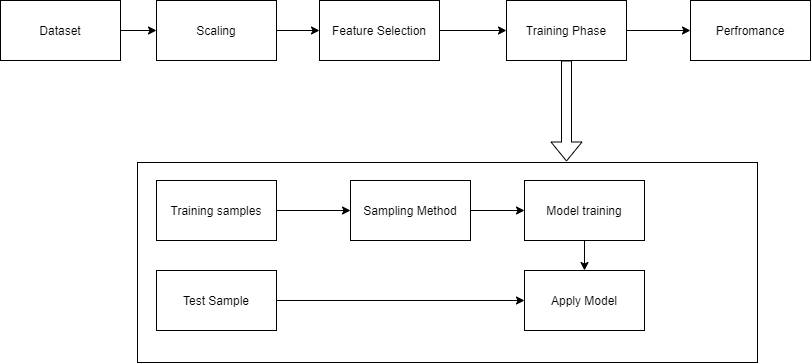

The diagram above was exported from draw.io. Its source (the exported page's mxGraphModel, read from the mxfile embedded in the PNG):
<mxGraphModel dx="1662" dy="832" grid="0" gridSize="10" guides="1" tooltips="1" connect="1" arrows="1" fold="1" page="1" pageScale="1" pageWidth="827" pageHeight="1169" math="0" shadow="0">
  <root>
    <mxCell id="0" />
    <mxCell id="1" parent="0" />
    <mxCell id="TAu1MM76f5OdqzbJkF3V-9" value="" style="edgeStyle=orthogonalEdgeStyle;rounded=0;orthogonalLoop=1;jettySize=auto;html=1;" edge="1" parent="1" source="TAu1MM76f5OdqzbJkF3V-1" target="TAu1MM76f5OdqzbJkF3V-2">
      <mxGeometry relative="1" as="geometry" />
    </mxCell>
    <mxCell id="TAu1MM76f5OdqzbJkF3V-1" value="Dataset" style="rounded=0;whiteSpace=wrap;html=1;" vertex="1" parent="1">
      <mxGeometry x="13" y="160" width="120" height="60" as="geometry" />
    </mxCell>
    <mxCell id="TAu1MM76f5OdqzbJkF3V-10" value="" style="edgeStyle=orthogonalEdgeStyle;rounded=0;orthogonalLoop=1;jettySize=auto;html=1;" edge="1" parent="1" source="TAu1MM76f5OdqzbJkF3V-2" target="TAu1MM76f5OdqzbJkF3V-3">
      <mxGeometry relative="1" as="geometry" />
    </mxCell>
    <mxCell id="TAu1MM76f5OdqzbJkF3V-2" value="Scaling" style="rounded=0;whiteSpace=wrap;html=1;" vertex="1" parent="1">
      <mxGeometry x="169" y="160" width="120" height="60" as="geometry" />
    </mxCell>
    <mxCell id="TAu1MM76f5OdqzbJkF3V-11" value="" style="edgeStyle=orthogonalEdgeStyle;rounded=0;orthogonalLoop=1;jettySize=auto;html=1;" edge="1" parent="1" source="TAu1MM76f5OdqzbJkF3V-3" target="TAu1MM76f5OdqzbJkF3V-4">
      <mxGeometry relative="1" as="geometry" />
    </mxCell>
    <mxCell id="TAu1MM76f5OdqzbJkF3V-3" value="Feature Selection" style="rounded=0;whiteSpace=wrap;html=1;" vertex="1" parent="1">
      <mxGeometry x="332" y="160" width="120" height="60" as="geometry" />
    </mxCell>
    <mxCell id="TAu1MM76f5OdqzbJkF3V-14" value="" style="edgeStyle=orthogonalEdgeStyle;rounded=0;orthogonalLoop=1;jettySize=auto;html=1;" edge="1" parent="1" source="TAu1MM76f5OdqzbJkF3V-4" target="TAu1MM76f5OdqzbJkF3V-5">
      <mxGeometry relative="1" as="geometry" />
    </mxCell>
    <mxCell id="TAu1MM76f5OdqzbJkF3V-4" value="Training Phase" style="rounded=0;whiteSpace=wrap;html=1;" vertex="1" parent="1">
      <mxGeometry x="519" y="160" width="120" height="60" as="geometry" />
    </mxCell>
    <mxCell id="TAu1MM76f5OdqzbJkF3V-5" value="Perfromance" style="rounded=0;whiteSpace=wrap;html=1;" vertex="1" parent="1">
      <mxGeometry x="703" y="160" width="120" height="60" as="geometry" />
    </mxCell>
    <mxCell id="TAu1MM76f5OdqzbJkF3V-7" value="" style="rounded=0;whiteSpace=wrap;html=1;" vertex="1" parent="1">
      <mxGeometry x="150" y="322" width="620" height="200" as="geometry" />
    </mxCell>
    <mxCell id="TAu1MM76f5OdqzbJkF3V-16" value="" style="shape=flexArrow;endArrow=classic;html=1;exitX=0.5;exitY=1;exitDx=0;exitDy=0;" edge="1" parent="1" source="TAu1MM76f5OdqzbJkF3V-4">
      <mxGeometry width="50" height="50" relative="1" as="geometry">
        <mxPoint x="640" y="290" as="sourcePoint" />
        <mxPoint x="579" y="321" as="targetPoint" />
      </mxGeometry>
    </mxCell>
    <mxCell id="TAu1MM76f5OdqzbJkF3V-23" value="" style="edgeStyle=orthogonalEdgeStyle;rounded=0;orthogonalLoop=1;jettySize=auto;html=1;" edge="1" parent="1" source="TAu1MM76f5OdqzbJkF3V-17" target="TAu1MM76f5OdqzbJkF3V-18">
      <mxGeometry relative="1" as="geometry" />
    </mxCell>
    <mxCell id="TAu1MM76f5OdqzbJkF3V-17" value="Training samples" style="rounded=0;whiteSpace=wrap;html=1;" vertex="1" parent="1">
      <mxGeometry x="169" y="340" width="120" height="60" as="geometry" />
    </mxCell>
    <mxCell id="TAu1MM76f5OdqzbJkF3V-24" value="" style="edgeStyle=orthogonalEdgeStyle;rounded=0;orthogonalLoop=1;jettySize=auto;html=1;" edge="1" parent="1" source="TAu1MM76f5OdqzbJkF3V-18" target="TAu1MM76f5OdqzbJkF3V-19">
      <mxGeometry relative="1" as="geometry" />
    </mxCell>
    <mxCell id="TAu1MM76f5OdqzbJkF3V-18" value="Sampling Method" style="rounded=0;whiteSpace=wrap;html=1;" vertex="1" parent="1">
      <mxGeometry x="363" y="340" width="120" height="60" as="geometry" />
    </mxCell>
    <mxCell id="TAu1MM76f5OdqzbJkF3V-25" value="" style="edgeStyle=orthogonalEdgeStyle;rounded=0;orthogonalLoop=1;jettySize=auto;html=1;" edge="1" parent="1" source="TAu1MM76f5OdqzbJkF3V-19" target="TAu1MM76f5OdqzbJkF3V-22">
      <mxGeometry relative="1" as="geometry">
        <mxPoint x="760" y="370" as="targetPoint" />
      </mxGeometry>
    </mxCell>
    <mxCell id="TAu1MM76f5OdqzbJkF3V-19" value="Model training" style="rounded=0;whiteSpace=wrap;html=1;" vertex="1" parent="1">
      <mxGeometry x="537" y="340" width="120" height="60" as="geometry" />
    </mxCell>
    <mxCell id="TAu1MM76f5OdqzbJkF3V-27" style="edgeStyle=orthogonalEdgeStyle;rounded=0;orthogonalLoop=1;jettySize=auto;html=1;" edge="1" parent="1" source="TAu1MM76f5OdqzbJkF3V-21" target="TAu1MM76f5OdqzbJkF3V-22">
      <mxGeometry relative="1" as="geometry" />
    </mxCell>
    <mxCell id="TAu1MM76f5OdqzbJkF3V-21" value="Test Sample" style="rounded=0;whiteSpace=wrap;html=1;" vertex="1" parent="1">
      <mxGeometry x="169" y="430" width="120" height="60" as="geometry" />
    </mxCell>
    <mxCell id="TAu1MM76f5OdqzbJkF3V-22" value="Apply Model" style="rounded=0;whiteSpace=wrap;html=1;" vertex="1" parent="1">
      <mxGeometry x="537" y="430" width="120" height="60" as="geometry" />
    </mxCell>
  </root>
</mxGraphModel>